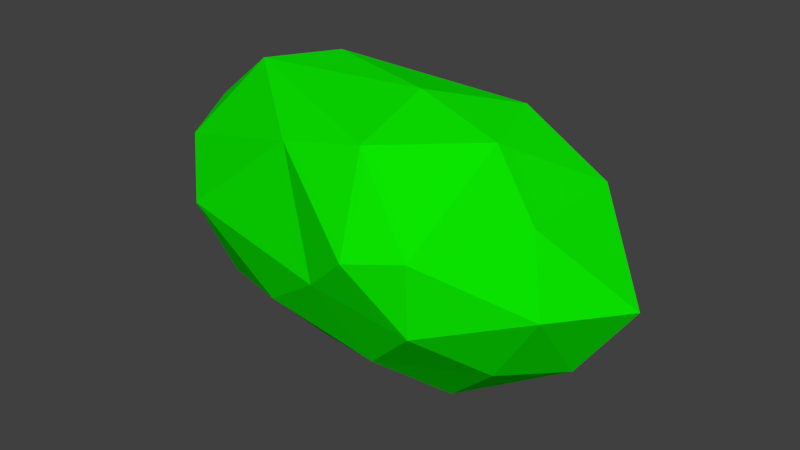 # Source: Bush1.blend  (saved by Blender 2.78.0; exported with 4.5.12 LTS)
import bpy
from mathutils import Matrix  # noqa: F401  (used for matrix-valued properties, if any)

bpy.ops.wm.read_factory_settings(use_empty=True)
scene = bpy.context.scene
scene.name = 'Scene'

# ---- collections
col_collection_1 = bpy.data.collections.new('Collection 1'); scene.collection.children.link(col_collection_1)

# ---- materials (node trees are filled in below, after node groups)
mat_bush1 = bpy.data.materials.new('Bush1')
mat_bush1.alpha_threshold = 0.0
mat_bush1.use_transparent_shadow = False
mat_bush1.diffuse_color = (0.003583, 0.8, 0.0, 1.0)
mat_bush1.roughness = 0.5
mat_bush1.specular_intensity = 0.0

# ---- material node trees

# ---- world
world_world = bpy.data.worlds.new('World'); scene.world = world_world
world_world.color = (0.05088, 0.05088, 0.05088)
world_world.use_sun_shadow = False
world_world.sun_shadow_jitter_overblur = 0.0
world_world.cycles.sampling_method = 'MANUAL'

# ---- meshes
me_icosphere = bpy.data.meshes.new('Icosphere')
me_icosphere.from_pydata([(0.01217, 0.001336, -0.9866), (1.231, -0.5307, -0.4684), (-0.4407, -0.838, -0.3919), (-1.512, -0.006051, -0.4558), (-0.2729, 0.8624, -0.4379), (1.378, 0.4028, -0.4423), (0.5246, -1.173, 0.3676), (-1.7, -0.3712, 0.3791), (-1.541, 0.4531, 0.778), (0.7764, 0.838, 0.5245), (1.448, -0.4857, 0.6418), (0.2365, -0.04113, 1.095), (-0.2569, -0.4915, -0.7873), (0.7567, -0.3243, -0.9392), (0.4561, -0.8127, -0.5459), (1.554, -0.09339, -0.5235), (0.7309, 0.304, -0.8796), (-0.9606, -0.003481, -0.9023), (-1.16, -0.5251, -0.5498), (-0.2821, 0.4995, -0.857), (-1.178, 0.4985, -0.5385), (0.5935, 0.8153, -0.5186), (1.596, -0.5987, 0.0972), (1.944, -0.02098, 0.04148), (0.139, -1.037, 0.01993), (0.9316, -1.024, -0.07928), (-1.617, -0.3331, -0.06225), (-1.286, -0.751, 0.0571), (-1.05, 0.778, 0.1247), (-1.675, 0.2648, 0.1315), (1.276, 0.7089, 0.01143), (0.4484, 1.027, 0.02227), (0.9336, -1.045, 0.4515), (-0.3675, -0.7304, 0.7858), (-1.78, 0.0261, 0.5665), (-0.3576, 0.7702, 0.735), (1.423, 0.3833, 0.6232), (0.3091, -0.7276, 0.9362), (0.9336, -0.1563, 0.9372), (-1.147, -0.1307, 1.032), (-0.7656, 0.287, 1.07), (0.7328, 0.464, 0.9632)], [], [(0, 13, 12), (1, 13, 15), (0, 12, 17), (0, 17, 19), (0, 19, 16), (1, 15, 22), (2, 14, 24), (3, 18, 26), (4, 20, 28), (5, 21, 30), (1, 22, 25), (2, 24, 27), (3, 26, 29), (4, 28, 31), (5, 30, 23), (6, 32, 37), (7, 33, 39), (8, 34, 40), (9, 35, 41), (10, 36, 38), (38, 41, 11), (38, 36, 41), (36, 9, 41), (41, 40, 11), (41, 35, 40), (35, 8, 40), (40, 39, 11), (40, 34, 39), (34, 7, 39), (39, 37, 11), (39, 33, 37), (33, 6, 37), (37, 38, 11), (37, 32, 38), (32, 10, 38), (23, 36, 10), (23, 30, 36), (30, 9, 36), (31, 35, 9), (31, 28, 35), (28, 8, 35), (29, 34, 8), (29, 26, 34), (26, 7, 34), (27, 33, 7), (27, 24, 33), (24, 6, 33), (25, 32, 6), (25, 22, 32), (22, 10, 32), (30, 31, 9), (30, 21, 31), (21, 4, 31), (28, 29, 8), (28, 20, 29), (20, 3, 29), (26, 27, 7), (26, 18, 27), (18, 2, 27), (24, 25, 6), (24, 14, 25), (14, 1, 25), (22, 23, 10), (22, 15, 23), (15, 5, 23), (16, 21, 5), (16, 19, 21), (19, 4, 21), (19, 20, 4), (19, 17, 20), (17, 3, 20), (17, 18, 3), (17, 12, 18), (12, 2, 18), (15, 16, 5), (15, 13, 16), (13, 0, 16), (12, 14, 2), (12, 13, 14), (13, 1, 14)])
_uv = me_icosphere.uv_layers.new(name='UVMap')
_uv.uv.foreach_set('vector', [0.0687, 0.2902, 0.105, 0.1638, 0.1802, 0.3173, 0.1629, 0.08806, 0.105, 0.1638, 0.07081, 0.05216, 0.0687, 0.2902, 0.1802, 0.3173, 0.1086, 0.4422, 0.0687, 0.2902, 0.1086, 0.4422, 0.00106, 0.3544, 0.0687, 0.2902, 0.00106, 0.3544, 0.0, 0.19, 0.1629, 0.08806, 0.07081, 0.05216, 0.2076, 0.035, 0.2787, 0.3383, 0.2322, 0.1981, 0.3271, 0.2457, 0.1628, 0.5326, 0.235, 0.4592, 0.2551, 0.5419, 1.0, 0.7778, 0.832, 0.7661, 0.9038, 0.6654, 0.4393, 0.8947, 0.4323, 0.7556, 0.5397, 0.8626, 0.1629, 0.08806, 0.2076, 0.035, 0.2905, 0.1219, 0.6554, 0.2924, 0.7379, 0.2008, 0.7118, 0.4313, 0.7164, 0.7448, 0.6621, 0.6814, 0.7497, 0.6466, 0.4278, 0.6217, 0.5049, 0.5062, 0.5413, 0.7212, 0.4393, 0.8947, 0.5397, 0.8626, 0.5143, 1.0, 0.8059, 0.1408, 0.8443, 0.0855, 0.9302, 0.2018, 0.78, 0.5161, 0.8783, 0.3026, 0.934, 0.452, 0.0, 0.5926, 0.04518, 0.5419, 0.04518, 0.7216, 0.3271, 0.2644, 0.4279, 0.1194, 0.4217, 0.252, 0.519, 0.4311, 0.3686, 0.366, 0.5143, 0.3232, 0.5143, 0.3232, 0.4217, 0.252, 0.5508, 0.2202, 0.5143, 0.3232, 0.3686, 0.366, 0.4217, 0.252, 0.3686, 0.366, 0.3271, 0.2644, 0.4217, 0.252, 0.4217, 0.252, 0.5596, 0.08031, 0.5508, 0.2202, 0.4217, 0.252, 0.4279, 0.1194, 0.5596, 0.08031, 0.4279, 0.1194, 0.565, 0.0, 0.5596, 0.08031, 0.5596, 0.08031, 0.6554, 0.06903, 0.5508, 0.2202, 0.08542, 0.5419, 0.08542, 0.6913, 0.04518, 0.626, 0.8371, 0.5491, 0.78, 0.5161, 0.934, 0.452, 0.6554, 0.06903, 0.6554, 0.2916, 0.5508, 0.2202, 0.934, 0.452, 0.8783, 0.3026, 0.9302, 0.2018, 0.8783, 0.3026, 0.8059, 0.1408, 0.9302, 0.2018, 0.6554, 0.2916, 0.5143, 0.3232, 0.5508, 0.2202, 0.6554, 0.2916, 0.6391, 0.4267, 0.5143, 0.3232, 0.6391, 0.4267, 0.519, 0.4311, 0.5143, 0.3232, 0.3683, 0.5029, 0.3686, 0.366, 0.519, 0.4311, 0.5143, 1.0, 0.5397, 0.8626, 0.6338, 0.8989, 0.5397, 0.8626, 0.6291, 0.7786, 0.6338, 0.8989, 0.5413, 0.7212, 0.6338, 0.6094, 0.6291, 0.7786, 0.5413, 0.7212, 0.5049, 0.5062, 0.6338, 0.6094, 0.9038, 0.6654, 0.8082, 0.5491, 1.0, 0.5923, 0.7497, 0.6466, 0.7097, 0.5763, 0.8082, 0.5491, 0.7497, 0.6466, 0.6621, 0.6814, 0.7097, 0.5763, 0.6621, 0.6814, 0.6554, 0.6099, 0.7097, 0.5763, 0.7118, 0.4313, 0.8783, 0.3026, 0.78, 0.5161, 0.7118, 0.4313, 0.7379, 0.2008, 0.8783, 0.3026, 0.7379, 0.2008, 0.8059, 0.1408, 0.8783, 0.3026, 0.7495, 0.07936, 0.8443, 0.0855, 0.8059, 0.1408, 0.7495, 0.07936, 0.8334, 0.0, 0.8443, 0.0855, 0.8334, 0.0, 0.934, 0.03534, 0.8443, 0.0855, 0.5397, 0.8626, 0.5413, 0.7212, 0.6291, 0.7786, 0.5397, 0.8626, 0.4323, 0.7556, 0.5413, 0.7212, 0.4323, 0.7556, 0.4278, 0.6217, 0.5413, 0.7212, 0.9038, 0.6654, 0.7497, 0.6466, 0.8082, 0.5491, 0.9038, 0.6654, 0.832, 0.7661, 0.7497, 0.6466, 0.832, 0.7661, 0.7164, 0.7448, 0.7497, 0.6466, 0.7056, 0.4991, 0.7118, 0.4313, 0.78, 0.5161, 0.2551, 0.5419, 0.235, 0.4592, 0.3271, 0.4774, 0.235, 0.4592, 0.2787, 0.3383, 0.3271, 0.4774, 0.7379, 0.2008, 0.7495, 0.07936, 0.8059, 0.1408, 0.3271, 0.2457, 0.2322, 0.1981, 0.2905, 0.1219, 0.2322, 0.1981, 0.1629, 0.08806, 0.2905, 0.1219, 0.4954, 0.4999, 0.3683, 0.5029, 0.519, 0.4311, 0.2076, 0.035, 0.07081, 0.05216, 0.08989, 0.0, 0.3963, 0.9464, 0.4393, 0.8947, 0.5143, 1.0, 0.3362, 0.8031, 0.4323, 0.7556, 0.4393, 0.8947, 0.3362, 0.8031, 0.3271, 0.6398, 0.4323, 0.7556, 0.3271, 0.6398, 0.4278, 0.6217, 0.4323, 0.7556, 0.3271, 0.6398, 0.3621, 0.5029, 0.4278, 0.6217, 0.9351, 0.8446, 0.7749, 0.8322, 0.832, 0.7661, 0.7749, 0.8322, 0.7164, 0.7448, 0.832, 0.7661, 0.1086, 0.4422, 0.235, 0.4592, 0.1628, 0.5326, 0.1086, 0.4422, 0.1802, 0.3173, 0.235, 0.4592, 0.1802, 0.3173, 0.2787, 0.3383, 0.235, 0.4592, 0.3963, 0.9464, 0.3362, 0.8031, 0.4393, 0.8947, 0.07081, 0.05216, 0.105, 0.1638, 0.0, 0.19, 0.105, 0.1638, 0.0687, 0.2902, 0.0, 0.19, 0.1802, 0.3173, 0.2322, 0.1981, 0.2787, 0.3383, 0.1802, 0.3173, 0.105, 0.1638, 0.2322, 0.1981, 0.105, 0.1638, 0.1629, 0.08806, 0.2322, 0.1981])
me_icosphere.materials.append(mat_bush1)
me_icosphere.use_remesh_preserve_volume = False
me_icosphere.use_remesh_preserve_attributes = False
me_icosphere.use_mirror_vertex_groups = False
me_icosphere.update()

# ---- objects
ob_icosphere = bpy.data.objects.new('Icosphere', me_icosphere)

# ---- transforms, parenting, visibility, modifiers, constraints
ob_icosphere.location = (0.01012, 0.69, 1.103)
ob_icosphere.lineart.crease_threshold = 0.0

# ---- collection membership
col_collection_1.objects.link(ob_icosphere)

# ---- scene / render settings (as saved in the file)
scene.frame_start = 1; scene.frame_end = 250; scene.frame_set(1)
scene.render.engine = 'BLENDER_EEVEE_NEXT'
scene.render.resolution_percentage = 50
scene.render.dither_intensity = 0.0
scene.cycles.use_denoising = False
scene.cycles.samples = 128
scene.cycles.sampling_pattern = 'TABULATED_SOBOL'
scene.cycles.light_sampling_threshold = 0.0
scene.cycles.use_adaptive_sampling = False
scene.cycles.use_light_tree = False
scene.cycles.blur_glossy = 0.0
scene.cycles.sample_clamp_indirect = 0.0
scene.view_settings.view_transform = 'Standard'
bpy.context.view_layer.update()

# ---- added for rendering (the .blend has no active camera and no usable light): camera, sun
cam_auto = bpy.data.cameras.new('AutoCamera')
cam_auto.lens = 50.0
cam_auto.sensor_width = 36.0
cam_auto.clip_end = 1000.0
ob_auto_camera = bpy.data.objects.new('AutoCamera', cam_auto)
scene.collection.objects.link(ob_auto_camera)
ob_auto_camera.location = (4.534, -4.71319, 4.7112)
ob_auto_camera.rotation_euler = (1.09748, -7.21219e-08, 0.694738)
scene.camera = ob_auto_camera
light_auto_sun = bpy.data.lights.new('AutoSun', 'SUN')
light_auto_sun.energy = 3.0
light_auto_sun.angle = 0.0523599
ob_auto_sun = bpy.data.objects.new('AutoSun', light_auto_sun)
scene.collection.objects.link(ob_auto_sun)
ob_auto_sun.rotation_euler = (0.872665, 0.174533, 0.523599)
bpy.context.view_layer.update()
